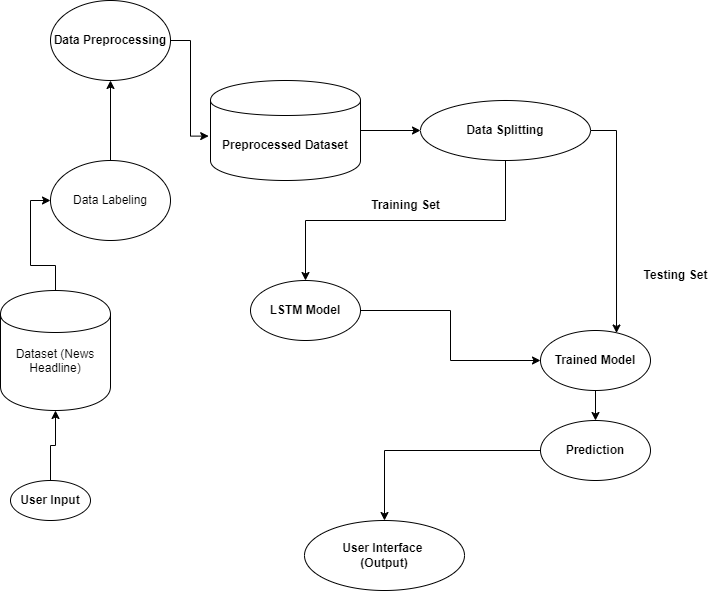

The diagram above was exported from draw.io. Its source (the exported page's mxGraphModel, read from the mxfile embedded in the PNG):
<mxGraphModel dx="1313" dy="696" grid="1" gridSize="10" guides="1" tooltips="1" connect="1" arrows="1" fold="1" page="1" pageScale="1" pageWidth="827" pageHeight="1169" math="0" shadow="0">
  <root>
    <mxCell id="0" />
    <mxCell id="1" parent="0" />
    <mxCell id="BVglIzXeIZzfjF-0fvmC-7" style="edgeStyle=orthogonalEdgeStyle;rounded=0;orthogonalLoop=1;jettySize=auto;html=1;entryX=0;entryY=0.5;entryDx=0;entryDy=0;" edge="1" parent="1" source="BVglIzXeIZzfjF-0fvmC-3" target="BVglIzXeIZzfjF-0fvmC-6">
      <mxGeometry relative="1" as="geometry" />
    </mxCell>
    <mxCell id="BVglIzXeIZzfjF-0fvmC-3" value="Dataset (News Headline)&lt;div&gt;&lt;br&gt;&lt;/div&gt;" style="shape=cylinder;whiteSpace=wrap;html=1;boundedLbl=1;backgroundOutline=1;" vertex="1" parent="1">
      <mxGeometry x="30" y="380" width="110" height="120" as="geometry" />
    </mxCell>
    <mxCell id="BVglIzXeIZzfjF-0fvmC-9" value="" style="edgeStyle=orthogonalEdgeStyle;rounded=0;orthogonalLoop=1;jettySize=auto;html=1;" edge="1" parent="1" source="BVglIzXeIZzfjF-0fvmC-6" target="BVglIzXeIZzfjF-0fvmC-8">
      <mxGeometry relative="1" as="geometry" />
    </mxCell>
    <mxCell id="BVglIzXeIZzfjF-0fvmC-6" value="Data Labeling" style="ellipse;whiteSpace=wrap;html=1;" vertex="1" parent="1">
      <mxGeometry x="80" y="250" width="120" height="80" as="geometry" />
    </mxCell>
    <mxCell id="BVglIzXeIZzfjF-0fvmC-8" value="&lt;b&gt;Data Preprocessing&lt;/b&gt;" style="ellipse;whiteSpace=wrap;html=1;" vertex="1" parent="1">
      <mxGeometry x="80" y="90" width="120" height="80" as="geometry" />
    </mxCell>
    <mxCell id="BVglIzXeIZzfjF-0fvmC-16" value="" style="edgeStyle=orthogonalEdgeStyle;rounded=0;orthogonalLoop=1;jettySize=auto;html=1;" edge="1" parent="1" source="BVglIzXeIZzfjF-0fvmC-10" target="BVglIzXeIZzfjF-0fvmC-15">
      <mxGeometry relative="1" as="geometry" />
    </mxCell>
    <mxCell id="BVglIzXeIZzfjF-0fvmC-10" value="&lt;b&gt;Preprocessed Dataset&lt;/b&gt;" style="shape=cylinder;whiteSpace=wrap;html=1;boundedLbl=1;backgroundOutline=1;" vertex="1" parent="1">
      <mxGeometry x="240" y="170" width="150" height="100" as="geometry" />
    </mxCell>
    <mxCell id="BVglIzXeIZzfjF-0fvmC-11" style="edgeStyle=orthogonalEdgeStyle;rounded=0;orthogonalLoop=1;jettySize=auto;html=1;exitX=1;exitY=0.5;exitDx=0;exitDy=0;entryX=-0.012;entryY=0.556;entryDx=0;entryDy=0;entryPerimeter=0;" edge="1" parent="1" source="BVglIzXeIZzfjF-0fvmC-8" target="BVglIzXeIZzfjF-0fvmC-10">
      <mxGeometry relative="1" as="geometry" />
    </mxCell>
    <mxCell id="BVglIzXeIZzfjF-0fvmC-18" style="edgeStyle=orthogonalEdgeStyle;rounded=0;orthogonalLoop=1;jettySize=auto;html=1;exitX=0.5;exitY=1;exitDx=0;exitDy=0;entryX=0.5;entryY=0;entryDx=0;entryDy=0;" edge="1" parent="1" source="BVglIzXeIZzfjF-0fvmC-15" target="BVglIzXeIZzfjF-0fvmC-17">
      <mxGeometry relative="1" as="geometry" />
    </mxCell>
    <mxCell id="BVglIzXeIZzfjF-0fvmC-15" value="&lt;b&gt;Data Splitting&lt;/b&gt;" style="ellipse;whiteSpace=wrap;html=1;" vertex="1" parent="1">
      <mxGeometry x="450" y="190" width="170" height="60" as="geometry" />
    </mxCell>
    <mxCell id="BVglIzXeIZzfjF-0fvmC-31" value="" style="edgeStyle=orthogonalEdgeStyle;rounded=0;orthogonalLoop=1;jettySize=auto;html=1;" edge="1" parent="1" source="BVglIzXeIZzfjF-0fvmC-17" target="BVglIzXeIZzfjF-0fvmC-30">
      <mxGeometry relative="1" as="geometry" />
    </mxCell>
    <mxCell id="BVglIzXeIZzfjF-0fvmC-17" value="&lt;b&gt;LSTM Model&lt;/b&gt;" style="ellipse;whiteSpace=wrap;html=1;" vertex="1" parent="1">
      <mxGeometry x="280" y="370" width="110" height="60" as="geometry" />
    </mxCell>
    <mxCell id="BVglIzXeIZzfjF-0fvmC-19" value="&lt;b&gt;Training Set&lt;/b&gt;" style="text;html=1;align=center;verticalAlign=middle;resizable=0;points=[];autosize=1;strokeColor=none;fillColor=none;" vertex="1" parent="1">
      <mxGeometry x="390" y="280" width="90" height="30" as="geometry" />
    </mxCell>
    <mxCell id="BVglIzXeIZzfjF-0fvmC-35" style="edgeStyle=orthogonalEdgeStyle;rounded=0;orthogonalLoop=1;jettySize=auto;html=1;exitX=0;exitY=0.5;exitDx=0;exitDy=0;entryX=0.5;entryY=0;entryDx=0;entryDy=0;" edge="1" parent="1" source="BVglIzXeIZzfjF-0fvmC-22" target="BVglIzXeIZzfjF-0fvmC-25">
      <mxGeometry relative="1" as="geometry" />
    </mxCell>
    <mxCell id="BVglIzXeIZzfjF-0fvmC-22" value="&lt;b&gt;Prediction&lt;/b&gt;" style="ellipse;whiteSpace=wrap;html=1;" vertex="1" parent="1">
      <mxGeometry x="570" y="510" width="110" height="60" as="geometry" />
    </mxCell>
    <mxCell id="BVglIzXeIZzfjF-0fvmC-25" value="&lt;b&gt;User Interface&amp;nbsp;&lt;/b&gt;&lt;div&gt;&lt;b&gt;(Output)&lt;/b&gt;&lt;/div&gt;" style="ellipse;whiteSpace=wrap;html=1;" vertex="1" parent="1">
      <mxGeometry x="334" y="610" width="160" height="70" as="geometry" />
    </mxCell>
    <mxCell id="BVglIzXeIZzfjF-0fvmC-28" value="" style="edgeStyle=orthogonalEdgeStyle;rounded=0;orthogonalLoop=1;jettySize=auto;html=1;" edge="1" parent="1" source="BVglIzXeIZzfjF-0fvmC-27" target="BVglIzXeIZzfjF-0fvmC-3">
      <mxGeometry relative="1" as="geometry" />
    </mxCell>
    <mxCell id="BVglIzXeIZzfjF-0fvmC-27" value="&lt;b&gt;User Input&lt;/b&gt;" style="ellipse;whiteSpace=wrap;html=1;" vertex="1" parent="1">
      <mxGeometry x="40" y="570" width="80" height="40" as="geometry" />
    </mxCell>
    <mxCell id="BVglIzXeIZzfjF-0fvmC-34" value="" style="edgeStyle=orthogonalEdgeStyle;rounded=0;orthogonalLoop=1;jettySize=auto;html=1;" edge="1" parent="1" source="BVglIzXeIZzfjF-0fvmC-30" target="BVglIzXeIZzfjF-0fvmC-22">
      <mxGeometry relative="1" as="geometry" />
    </mxCell>
    <mxCell id="BVglIzXeIZzfjF-0fvmC-30" value="&lt;b&gt;Trained Model&lt;/b&gt;" style="ellipse;whiteSpace=wrap;html=1;" vertex="1" parent="1">
      <mxGeometry x="570" y="420" width="110" height="60" as="geometry" />
    </mxCell>
    <mxCell id="BVglIzXeIZzfjF-0fvmC-32" style="edgeStyle=orthogonalEdgeStyle;rounded=0;orthogonalLoop=1;jettySize=auto;html=1;exitX=1;exitY=0.5;exitDx=0;exitDy=0;entryX=0.691;entryY=0.042;entryDx=0;entryDy=0;entryPerimeter=0;" edge="1" parent="1" source="BVglIzXeIZzfjF-0fvmC-15" target="BVglIzXeIZzfjF-0fvmC-30">
      <mxGeometry relative="1" as="geometry" />
    </mxCell>
    <mxCell id="BVglIzXeIZzfjF-0fvmC-33" value="&lt;b&gt;Testing Set&lt;/b&gt;" style="text;html=1;align=center;verticalAlign=middle;resizable=0;points=[];autosize=1;strokeColor=none;fillColor=none;" vertex="1" parent="1">
      <mxGeometry x="660" y="350" width="90" height="30" as="geometry" />
    </mxCell>
  </root>
</mxGraphModel>